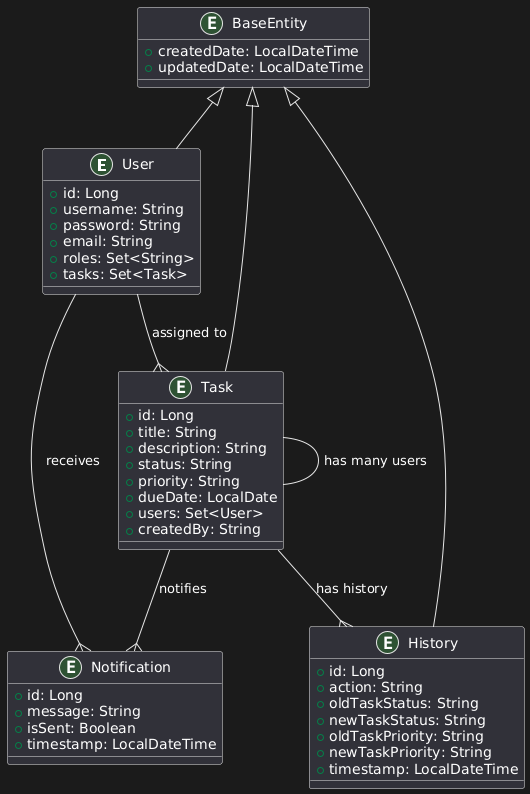

The diagram above was rendered by PlantUML. Its source (embedded in the PNG):
@startuml
' Define entities and their relationships

entity "User" as User {
    +id: Long
    +username: String
    +password: String
    +email: String
    +roles: Set<String>
    +tasks: Set<Task>
}

entity "Task" as Task {
    +id: Long
    +title: String
    +description: String
    +status: String
    +priority: String
    +dueDate: LocalDate
    +users: Set<User>
    +createdBy: String
}

entity "History" as History {
    +id: Long
    +action: String
    +oldTaskStatus: String
    +newTaskStatus: String
    +oldTaskPriority: String
    +newTaskPriority: String
    +timestamp: LocalDateTime
}

entity "Notification" as Notification {
    +id: Long
    +message: String
    +isSent: Boolean
    +timestamp: LocalDateTime
}

entity "BaseEntity" as BaseEntity {
    +createdDate: LocalDateTime
    +updatedDate: LocalDateTime
}

' Relationships between entities
User --{ Task : "assigned to"
Task --{ History : "has history"
User --{ Notification : "receives"
Task --{ Notification : "notifies"
Task -- Task : "has many users"

' Inherit BaseEntity properties in Task, History, User
BaseEntity <|-- User
BaseEntity <|-- Task
BaseEntity <|-- History
@enduml